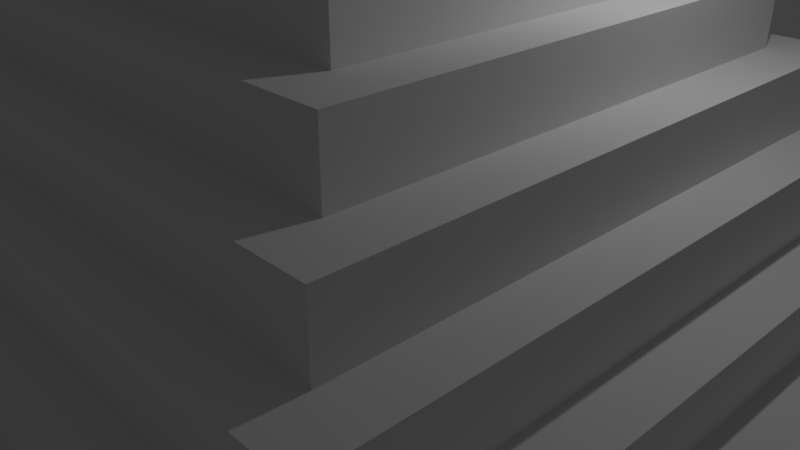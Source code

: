 # Source: Mayan_Pyramid_Extrude.blend  (saved by Blender 2.79.0; exported with 4.5.12 LTS)
import bpy
from mathutils import Matrix  # noqa: F401  (used for matrix-valued properties, if any)

bpy.ops.wm.read_factory_settings(use_empty=True)
scene = bpy.context.scene
scene.name = 'Scene'

# ---- collections
col_collection_1 = bpy.data.collections.new('Collection 1'); scene.collection.children.link(col_collection_1)

# ---- materials (node trees are filled in below, after node groups)
mat_material = bpy.data.materials.new('Material')
mat_material.alpha_threshold = 0.0
mat_material.use_transparent_shadow = False
mat_material.roughness = 0.5
mat_material.line_color = (0.0, 0.0, 0.0, 1.0)

# ---- material node trees

# ---- world
world_world = bpy.data.worlds.new('World'); scene.world = world_world
world_world.color = (0.05088, 0.05088, 0.05088)
world_world.use_sun_shadow = False
world_world.sun_shadow_jitter_overblur = 0.0
world_world.cycles.sampling_method = 'MANUAL'

# ---- cameras
cam_camera = bpy.data.cameras.new('Camera')
cam_camera.clip_end = 100.0
cam_camera.lens = 35.0
cam_camera.sensor_width = 32.0
cam_camera.sensor_height = 18.0
cam_camera.ortho_scale = 7.314
cam_camera.dof.focus_distance = 0.0
cam_camera.dof.aperture_fstop = 128.0

# ---- lights
light_lamp = bpy.data.lights.new('Lamp', 'POINT')
light_lamp.transmission_factor = 0.0
light_lamp.cutoff_distance = 30.0
light_lamp.energy = 100.0
light_lamp.shadow_buffer_clip_start = 1.001
light_lamp.shadow_soft_size = 0.1
light_lamp.shadow_maximum_resolution = 0.006
light_lamp.use_absolute_resolution = True

# ---- meshes
me_cube = bpy.data.meshes.new('Cube')
me_cube.from_pydata([(5.927, 5.927, -0.1183), (5.927, -5.927, -0.1183), (-5.927, -5.927, -0.1183), (-5.927, 5.927, -0.1183), (5.063, 5.063, 0.5015), (5.063, -5.063, 0.5015), (-5.063, -5.063, 0.5015), (-5.063, 5.063, 0.5015), (5.927, 5.927, 0.5015), (5.927, -5.927, 0.5015), (-5.927, 5.927, 0.5015), (-5.927, -5.927, 0.5015), (4.45, 4.45, 1.18), (4.45, -4.45, 1.18), (-4.45, 4.45, 1.18), (-4.45, -4.45, 1.18), (5.063, 5.063, 1.18), (5.063, -5.063, 1.18), (-5.063, 5.063, 1.18), (-5.063, -5.063, 1.18), (3.847, 3.847, 1.955), (3.847, -3.847, 1.955), (-3.847, 3.847, 1.955), (-3.847, -3.847, 1.955), (4.45, 4.45, 1.955), (4.45, -4.45, 1.955), (-4.45, 4.45, 1.955), (-4.45, -4.45, 1.955), (3.215, 3.215, 2.727), (3.215, -3.215, 2.727), (-3.215, 3.215, 2.727), (-3.215, -3.215, 2.727), (3.847, 3.847, 2.727), (3.847, -3.847, 2.727), (-3.847, 3.847, 2.727), (-3.847, -3.847, 2.727), (2.601, 2.601, 3.503), (2.601, -2.601, 3.503), (-2.601, 2.601, 3.503), (-2.601, -2.601, 3.503), (3.215, 3.215, 3.503), (3.215, -3.215, 3.503), (-3.215, 3.215, 3.503), (-3.215, -3.215, 3.503), (1.981, 1.981, 4.365), (1.981, -1.981, 4.365), (-1.981, 1.981, 4.365), (-1.981, -1.981, 4.365), (2.601, 2.601, 4.365), (2.601, -2.601, 4.365), (-2.601, 2.601, 4.365), (-2.601, -2.601, 4.365), (1.305, 1.305, 5.312), (1.305, -1.305, 5.312), (-1.305, 1.305, 5.312), (-1.305, -1.305, 5.312), (1.981, 1.981, 5.312), (1.981, -1.981, 5.312), (-1.981, 1.981, 5.312), (-1.981, -1.981, 5.312), (1.305, 1.305, 6.636), (1.305, -1.305, 6.636), (-1.305, 1.305, 6.636), (-1.305, -1.305, 6.636)], [], [(0, 1, 2, 3), (6, 5, 17, 19), (0, 8, 9, 1), (1, 9, 11, 2), (2, 11, 10, 3), (8, 0, 3, 10), (4, 5, 9, 8), (7, 4, 8, 10), (5, 6, 11, 9), (6, 7, 10, 11), (12, 14, 26, 24), (5, 4, 16, 17), (7, 6, 19, 18), (4, 7, 18, 16), (12, 13, 17, 16), (14, 12, 16, 18), (13, 15, 19, 17), (15, 14, 18, 19), (22, 23, 35, 34), (15, 13, 25, 27), (13, 12, 24, 25), (14, 15, 27, 26), (20, 21, 25, 24), (22, 20, 24, 26), (21, 23, 27, 25), (23, 22, 26, 27), (31, 29, 41, 43), (20, 22, 34, 32), (23, 21, 33, 35), (21, 20, 32, 33), (28, 29, 33, 32), (30, 28, 32, 34), (29, 31, 35, 33), (31, 30, 34, 35), (39, 37, 49, 51), (29, 28, 40, 41), (30, 31, 43, 42), (28, 30, 42, 40), (36, 37, 41, 40), (38, 36, 40, 42), (37, 39, 43, 41), (39, 38, 42, 43), (46, 47, 59, 58), (37, 36, 48, 49), (38, 39, 51, 50), (36, 38, 50, 48), (44, 45, 49, 48), (46, 44, 48, 50), (45, 47, 51, 49), (47, 46, 50, 51), (54, 55, 63, 62), (44, 46, 58, 56), (47, 45, 57, 59), (45, 44, 56, 57), (52, 53, 57, 56), (54, 52, 56, 58), (53, 55, 59, 57), (55, 54, 58, 59), (60, 62, 63, 61), (52, 54, 62, 60), (55, 53, 61, 63), (53, 52, 60, 61)])
me_cube.materials.append(mat_material)
me_cube.use_remesh_preserve_volume = False
me_cube.use_remesh_preserve_attributes = False
me_cube.use_mirror_vertex_groups = False
me_cube.update()

# ---- objects
ob_cube = bpy.data.objects.new('Cube', me_cube)
ob_lamp = bpy.data.objects.new('Lamp', light_lamp)
ob_camera = bpy.data.objects.new('Camera', cam_camera)

# ---- transforms, parenting, visibility, modifiers, constraints
ob_cube.location = (0.0, 0.0, 0.0)
ob_cube.lock_rotations_4d = False
ob_cube.empty_display_type = 'ARROWS'
ob_cube.lineart.crease_threshold = 0.0
ob_lamp.location = (4.076, 1.005, 5.904)
ob_lamp.rotation_euler = (0.6503, 0.05522, 1.866)
ob_lamp.lock_rotations_4d = False
ob_lamp.empty_display_type = 'ARROWS'
ob_lamp.color = (0.0, 0.0, 0.0, 0.0)
ob_lamp.lineart.crease_threshold = 0.0
ob_camera.location = (7.481, -6.508, 5.344)
ob_camera.rotation_euler = (1.109, 0.0, 0.8149)
ob_camera.lock_rotations_4d = False
ob_camera.empty_display_type = 'ARROWS'
ob_camera.color = (0.0, 0.0, 0.0, 0.0)
ob_camera.display_type = 'WIRE'
ob_camera.lineart.crease_threshold = 0.0

# ---- collection membership
col_collection_1.objects.link(ob_cube)
col_collection_1.objects.link(ob_lamp)
col_collection_1.objects.link(ob_camera)

# ---- scene / render settings (as saved in the file)
scene.camera = ob_camera
scene.frame_start = 1; scene.frame_end = 250; scene.frame_set(1)
scene.render.engine = 'BLENDER_EEVEE_NEXT'
scene.render.resolution_percentage = 50
scene.render.dither_intensity = 0.0
scene.cycles.use_denoising = False
scene.cycles.samples = 128
scene.cycles.sampling_pattern = 'TABULATED_SOBOL'
scene.cycles.use_adaptive_sampling = False
scene.cycles.use_light_tree = False
scene.cycles.blur_glossy = 0.0
scene.cycles.sample_clamp_indirect = 0.0
scene.view_settings.view_transform = 'Standard'
bpy.context.view_layer.update()
